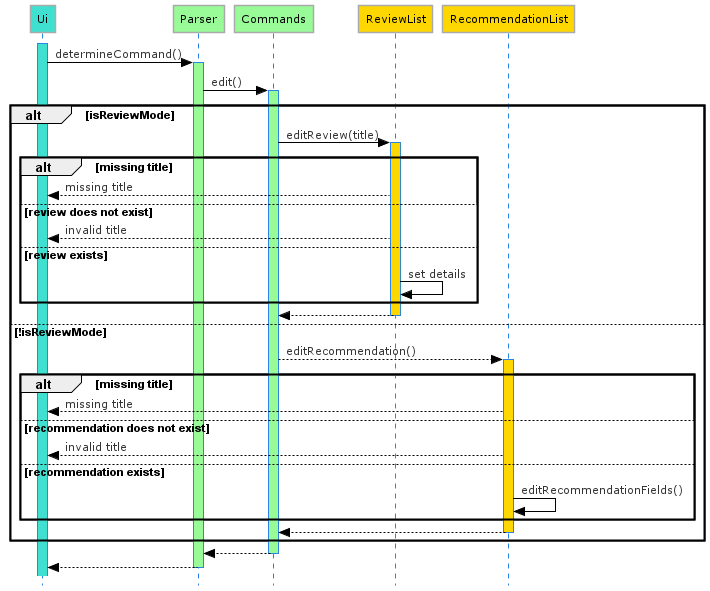

The diagram above was rendered by PlantUML. Its source (embedded in the PNG):
@startuml Edit_Sequence_Diagram
!define LIGHTBLUE
!includeurl https://raw.githubusercontent.com/Drakemor/RedDress-PlantUML/master/style.puml
skinparam style strictuml

participant Ui #Turquoise
participant Parser #PaleGreen
participant Commands #PaleGreen
participant ReviewList #Gold
participant RecommendationList #Gold

activate Ui #Turquoise
Ui -> Parser : determineCommand()
activate Parser #PaleGreen

Parser -> Commands : edit()
activate Commands #PaleGreen

alt isReviewMode
    Commands -> ReviewList : editReview(title)
    activate ReviewList #Gold

    alt missing title
        ReviewList --> Ui : missing title

    else review does not exist
        ReviewList --> Ui : invalid title

    else review exists
        ReviewList -> ReviewList : set details
    end
    ReviewList --> Commands
    deactivate ReviewList

else !isReviewMode
    Commands --> RecommendationList : editRecommendation()
    activate RecommendationList #Gold

    alt missing title
        RecommendationList --> Ui : missing title

    else recommendation does not exist
        RecommendationList --> Ui : invalid title

    else recommendation exists
        RecommendationList -> RecommendationList : editRecommendationFields()
    end
    RecommendationList --> Commands
    deactivate RecommendationList
end

Commands --> Parser
deactivate Commands
Parser --> Ui
deactivate Parser

@enduml